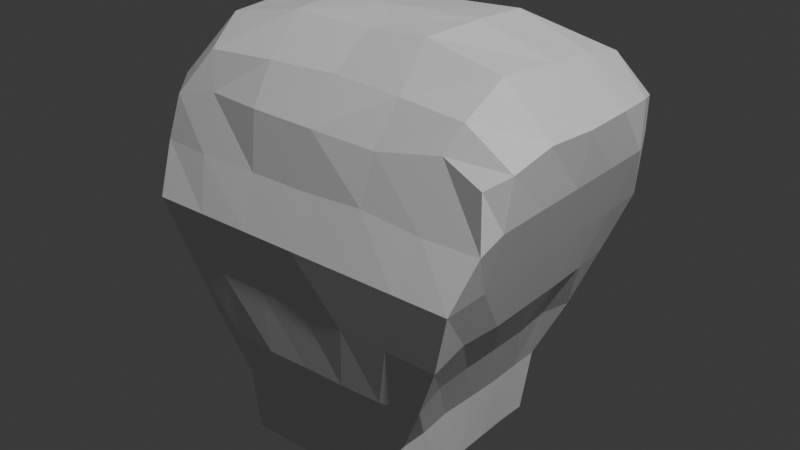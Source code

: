 # Source: pjEscultura.blend  (saved by Blender 4.2.66; exported with 4.5.12 LTS)
import bpy
from mathutils import Matrix  # noqa: F401  (used for matrix-valued properties, if any)

bpy.ops.wm.read_factory_settings(use_empty=True)
scene = bpy.context.scene
scene.name = 'Scene'

# ---- collections
col_collection = bpy.data.collections.new('Collection'); scene.collection.children.link(col_collection)

# ---- materials (node trees are filled in below, after node groups)
mat_material = bpy.data.materials.new('Material')
mat_material.alpha_threshold = 0.0
mat_material.use_transparent_shadow = False
mat_material.roughness = 0.5
mat_material.line_color = (0.0, 0.0, 0.0, 1.0)

# ---- material node trees
mat_material.use_nodes = True; mat_material.node_tree.nodes.clear()
_N = mat_material.node_tree.nodes; _L = mat_material.node_tree.links
n0 = _N.new('ShaderNodeOutputMaterial'); n0.name = 'Material Output'; n0.location = (300, 300)
n1 = _N.new('ShaderNodeBsdfPrincipled'); n1.name = 'Principled BSDF'; n1.location = (10, 300)
n1.inputs[3].default_value = 1.45
_L.new(n1.outputs[0], n0.inputs[0])
n0.is_active_output = True

# ---- world
world_world = bpy.data.worlds.new('World'); scene.world = world_world
world_world.use_nodes = True; world_world.node_tree.nodes.clear()
_N = world_world.node_tree.nodes; _L = world_world.node_tree.links
n0 = _N.new('ShaderNodeOutputWorld'); n0.name = 'World Output'; n0.location = (300, 300)
n1 = _N.new('ShaderNodeBackground'); n1.name = 'Background'; n1.location = (10, 300)
n1.inputs[0].default_value = (0.05088, 0.05088, 0.05088, 1.0)
_L.new(n1.outputs[0], n0.inputs[0])
n0.is_active_output = True
world_world.color = (0.05088, 0.05088, 0.05088)
world_world.sun_shadow_jitter_overblur = 0.0

# ---- lights
light_light = bpy.data.lights.new('Light', 'POINT')
light_light.energy = 1000.0
light_light.shadow_soft_size = 0.1

# ---- meshes
me_cube = bpy.data.meshes.new('Cube')
me_cube.from_pydata([(0.7517, 4.507, 0.902), (0.3991, 4.264, -0.6071), (0.7543, 3.403, 0.8867), (0.3975, 3.42, -0.6052), (-0.7676, 4.468, 0.9173), (-0.3955, 4.261, -0.6031), (-0.7386, 3.412, 0.8646), (-0.3955, 3.421, -0.6031), (-0.3955, 4.121, -0.6031), (-0.3955, 3.981, -0.6031), (-0.3955, 3.841, -0.6031), (-0.3955, 3.701, -0.6031), (-0.3955, 3.561, -0.6031), (0.8056, 4.37, 0.9372), (0.838, 4.156, 0.9598), (0.8443, 3.919, 0.9636), (0.8336, 3.684, 0.9769), (0.8253, 3.478, 0.9385), (-0.7801, 3.498, 0.9214), (-0.8346, 3.685, 0.9556), (-0.8571, 3.926, 0.9623), (-0.8606, 4.164, 0.9581), (-0.8235, 4.386, 0.9403), (0.3955, 3.561, -0.6031), (0.3955, 3.701, -0.6031), (0.3955, 3.841, -0.6031), (0.3955, 3.981, -0.6031), (0.3955, 4.121, -0.6031), (0.7469, 4.513, 0.7449), (0.7246, 4.516, 0.4673), (0.6344, 4.445, 0.2053), (0.5408, 4.373, -0.05631), (0.4288, 4.292, -0.315), (-0.4322, 3.417, -0.3305), (-0.5485, 3.366, -0.05781), (-0.6371, 3.315, 0.2035), (-0.7283, 3.268, 0.4656), (-0.7624, 3.364, 0.6803), (0.783, 3.368, 0.6698), (0.7283, 3.268, 0.4656), (0.6564, 3.297, 0.194), (0.5381, 3.363, -0.06405), (0.4083, 3.435, -0.324), (-0.7428, 4.501, 0.7506), (-0.7276, 4.52, 0.4655), (-0.6397, 4.45, 0.2019), (-0.5347, 4.366, -0.05363), (-0.4428, 4.296, -0.3203), (0.8114, 4.359, 0.7328), (0.7283, 4.311, 0.4656), (0.6419, 4.264, 0.1997), (0.5081, 4.218, -0.04855), (0.4238, 4.168, -0.3198), (0.8114, 4.133, 0.7328), (0.7283, 4.103, 0.4656), (0.6451, 4.072, 0.1985), (0.5189, 4.042, -0.05181), (0.4233, 4.012, -0.3202), (0.8112, 3.907, 0.7327), (0.7288, 3.894, 0.4661), (0.6443, 3.881, 0.1979), (0.5158, 3.869, -0.0506), (0.4163, 3.856, -0.3189), (0.8114, 3.682, 0.7328), (0.7283, 3.685, 0.4656), (0.6451, 3.689, 0.1985), (0.5108, 3.694, -0.04877), (0.4076, 3.698, -0.3168), (0.8104, 3.456, 0.7323), (0.7283, 3.477, 0.4656), (0.6317, 3.499, 0.2041), (0.5103, 3.518, -0.04902), (0.4173, 3.544, -0.3194), (-0.8094, 3.454, 0.7347), (-0.7283, 3.477, 0.4656), (-0.6451, 3.498, 0.1985), (-0.5114, 3.521, -0.05241), (-0.4217, 3.541, -0.3231), (-0.8075, 3.673, 0.7401), (-0.7283, 3.685, 0.4656), (-0.6451, 3.689, 0.1985), (-0.5126, 3.693, -0.05293), (-0.4255, 3.698, -0.324), (-0.8101, 3.904, 0.7352), (-0.7283, 3.894, 0.4656), (-0.6451, 3.881, 0.1985), (-0.5187, 3.867, -0.05494), (-0.4292, 3.856, -0.3247), (-0.8114, 4.133, 0.7328), (-0.7283, 4.103, 0.4656), (-0.6451, 4.072, 0.1985), (-0.5191, 4.042, -0.05539), (-0.4393, 4.012, -0.3269), (-0.8096, 4.359, 0.7327), (-0.7283, 4.311, 0.4656), (-0.6451, 4.264, 0.1985), (-0.5176, 4.217, -0.05446), (-0.4389, 4.17, -0.3263), (0.2637, 4.261, -0.6031), (0.1318, 4.261, -0.6031), (-7.451e-08, 4.261, -0.6031), (-0.1318, 4.261, -0.6031), (-0.2637, 4.261, -0.6031), (0.5594, 3.447, 0.9435), (0.2841, 3.417, 0.8951), (-0.001965, 3.399, 0.9097), (-0.2924, 3.4, 0.9137), (-0.5536, 3.431, 0.9099), (-0.2637, 3.421, -0.6031), (-0.1318, 3.421, -0.6031), (-4.47e-08, 3.421, -0.6031), (0.1318, 3.421, -0.6031), (0.2637, 3.421, -0.6031), (-0.5611, 4.503, 0.918), (-0.2839, 4.52, 0.9185), (0.0009975, 4.52, 0.9112), (0.2886, 4.515, 0.9095), (0.5609, 4.505, 0.9093), (0.2637, 4.121, -0.6031), (0.1318, 4.121, -0.6031), (-7.451e-08, 4.121, -0.6031), (-0.1318, 4.121, -0.6031), (-0.2637, 4.121, -0.6031), (0.2637, 3.981, -0.6031), (0.1318, 3.981, -0.6031), (-7.451e-08, 3.981, -0.6031), (-0.1318, 3.981, -0.6031), (-0.2637, 3.981, -0.6031), (0.2637, 3.841, -0.6031), (0.1318, 3.841, -0.6031), (-7.451e-08, 3.841, -0.6031), (-0.1318, 3.841, -0.6031), (-0.2637, 3.841, -0.6031), (0.2637, 3.701, -0.6031), (0.1318, 3.701, -0.6031), (-7.451e-08, 3.701, -0.6031), (-0.1318, 3.701, -0.6031), (-0.2637, 3.701, -0.6031), (0.2637, 3.561, -0.6031), (0.1318, 3.561, -0.6031), (-7.451e-08, 3.561, -0.6031), (-0.1318, 3.561, -0.6031), (-0.2637, 3.561, -0.6031), (-0.6128, 4.445, 1.068), (-0.2993, 4.457, 1.077), (0.001635, 4.451, 1.086), (0.3014, 4.458, 1.089), (0.6206, 4.453, 1.066), (-0.6513, 4.194, 1.154), (-0.3107, 4.201, 1.182), (-0.009314, 4.215, 1.209), (0.3242, 4.221, 1.229), (0.6387, 4.198, 1.128), (-0.6459, 3.932, 1.177), (-0.3327, 3.94, 1.231), (-0.0576, 3.945, 1.236), (0.3294, 3.96, 1.25), (0.6584, 3.953, 1.155), (-0.6482, 3.66, 1.163), (-0.3216, 3.675, 1.229), (0.03032, 3.689, 1.221), (0.3004, 3.681, 1.241), (0.6333, 3.675, 1.176), (-0.6032, 3.488, 1.06), (-0.3016, 3.506, 1.075), (0.009023, 3.527, 1.084), (0.3088, 3.522, 1.07), (0.596, 3.515, 1.05), (-0.3191, 4.326, -0.3359), (-0.1596, 4.326, -0.3359), (-4.47e-08, 4.326, -0.3359), (0.1596, 4.326, -0.3359), (0.3184, 4.326, -0.3356), (-0.3746, 4.391, -0.0687), (-0.1873, 4.391, -0.0687), (-4.47e-08, 4.391, -0.0687), (0.1873, 4.391, -0.0687), (0.3746, 4.391, -0.0687), (-0.43, 4.455, 0.1985), (-0.215, 4.455, 0.1985), (-5.96e-08, 4.455, 0.1985), (0.215, 4.455, 0.1985), (0.43, 4.455, 0.1985), (-0.4865, 4.522, 0.4654), (-0.2315, 4.513, 0.464), (0.009731, 4.514, 0.4663), (0.2608, 4.507, 0.4639), (0.4864, 4.514, 0.4667), (-0.5395, 4.532, 0.7425), (-0.2705, 4.548, 0.74), (-0.0004301, 4.548, 0.7397), (0.2699, 4.547, 0.7393), (0.5387, 4.532, 0.7427), (0.303, 3.387, -0.335), (0.1557, 3.385, -0.3348), (-0.0001824, 3.381, -0.3361), (-0.1575, 3.379, -0.3381), (-0.3098, 3.383, -0.3396), (0.3757, 3.327, -0.07209), (0.1889, 3.32, -0.07234), (0.0009741, 3.319, -0.07318), (-0.1887, 3.316, -0.07676), (-0.3807, 3.328, -0.08405), (0.4303, 3.297, 0.197), (0.2138, 3.297, 0.1949), (-2.98e-08, 3.306, 0.1985), (-0.215, 3.306, 0.1985), (-0.43, 3.306, 0.1985), (0.4855, 3.268, 0.4656), (0.2428, 3.268, 0.4656), (-4.47e-08, 3.268, 0.4656), (-0.2428, 3.268, 0.4656), (-0.4855, 3.268, 0.4656), (0.5435, 3.357, 0.6688), (0.2702, 3.357, 0.692), (-5.172e-05, 3.353, 0.6772), (-0.2703, 3.353, 0.6769), (-0.5409, 3.348, 0.6773)], [], [(163, 18, 6, 107), (217, 107, 6, 37), (93, 22, 4, 43), (138, 23, 3, 112), (68, 17, 2, 38), (192, 117, 0, 28), (28, 0, 13, 48), (48, 13, 14, 53), (53, 14, 15, 58), (58, 15, 16, 63), (63, 16, 17, 68), (98, 1, 27, 118), (118, 27, 26, 123), (123, 26, 25, 128), (128, 25, 24, 133), (133, 24, 23, 138), (37, 6, 18, 73), (73, 18, 19, 78), (78, 19, 20, 83), (83, 20, 21, 88), (88, 21, 22, 93), (113, 4, 22, 143), (143, 22, 21, 148), (148, 21, 20, 153), (153, 20, 19, 158), (158, 19, 18, 163), (9, 92, 97, 8), (92, 91, 96, 97), (91, 90, 95, 96), (90, 89, 94, 95), (89, 88, 93, 94), (10, 87, 92, 9), (87, 86, 91, 92), (86, 85, 90, 91), (85, 84, 89, 90), (84, 83, 88, 89), (11, 82, 87, 10), (82, 81, 86, 87), (81, 80, 85, 86), (80, 79, 84, 85), (79, 78, 83, 84), (12, 77, 82, 11), (77, 76, 81, 82), (76, 75, 80, 81), (75, 74, 79, 80), (74, 73, 78, 79), (7, 33, 77, 12), (33, 34, 76, 77), (34, 35, 75, 76), (35, 36, 74, 75), (36, 37, 73, 74), (24, 67, 72, 23), (67, 66, 71, 72), (66, 65, 70, 71), (65, 64, 69, 70), (64, 63, 68, 69), (25, 62, 67, 24), (62, 61, 66, 67), (61, 60, 65, 66), (60, 59, 64, 65), (59, 58, 63, 64), (26, 57, 62, 25), (57, 56, 61, 62), (56, 55, 60, 61), (55, 54, 59, 60), (54, 53, 58, 59), (27, 52, 57, 26), (52, 51, 56, 57), (51, 50, 55, 56), (50, 49, 54, 55), (49, 48, 53, 54), (1, 32, 52, 27), (32, 31, 51, 52), (31, 30, 50, 51), (30, 29, 49, 50), (29, 28, 48, 49), (98, 172, 32, 1), (172, 177, 31, 32), (177, 182, 30, 31), (182, 187, 29, 30), (187, 192, 28, 29), (23, 72, 42, 3), (72, 71, 41, 42), (71, 70, 40, 41), (70, 69, 39, 40), (69, 68, 38, 39), (8, 97, 47, 5), (97, 96, 46, 47), (96, 95, 45, 46), (95, 94, 44, 45), (94, 93, 43, 44), (108, 197, 33, 7), (197, 202, 34, 33), (202, 207, 35, 34), (207, 212, 36, 35), (212, 217, 37, 36), (39, 38, 213, 208), (208, 213, 214, 209), (209, 214, 215, 210), (210, 215, 216, 211), (211, 216, 217, 212), (40, 39, 208, 203), (203, 208, 209, 204), (204, 209, 210, 205), (205, 210, 211, 206), (206, 211, 212, 207), (41, 40, 203, 198), (198, 203, 204, 199), (199, 204, 205, 200), (200, 205, 206, 201), (201, 206, 207, 202), (42, 41, 198, 193), (193, 198, 199, 194), (194, 199, 200, 195), (195, 200, 201, 196), (196, 201, 202, 197), (3, 42, 193, 112), (112, 193, 194, 111), (111, 194, 195, 110), (110, 195, 196, 109), (109, 196, 197, 108), (44, 43, 188, 183), (183, 188, 189, 184), (184, 189, 190, 185), (185, 190, 191, 186), (186, 191, 192, 187), (45, 44, 183, 178), (178, 183, 184, 179), (179, 184, 185, 180), (180, 185, 186, 181), (181, 186, 187, 182), (46, 45, 178, 173), (173, 178, 179, 174), (174, 179, 180, 175), (175, 180, 181, 176), (176, 181, 182, 177), (47, 46, 173, 168), (168, 173, 174, 169), (169, 174, 175, 170), (170, 175, 176, 171), (171, 176, 177, 172), (5, 47, 168, 102), (102, 168, 169, 101), (101, 169, 170, 100), (100, 170, 171, 99), (99, 171, 172, 98), (16, 162, 167, 17), (162, 161, 166, 167), (161, 160, 165, 166), (160, 159, 164, 165), (159, 158, 163, 164), (15, 157, 162, 16), (157, 156, 161, 162), (156, 155, 160, 161), (155, 154, 159, 160), (154, 153, 158, 159), (14, 152, 157, 15), (152, 151, 156, 157), (151, 150, 155, 156), (150, 149, 154, 155), (149, 148, 153, 154), (13, 147, 152, 14), (147, 146, 151, 152), (146, 145, 150, 151), (145, 144, 149, 150), (144, 143, 148, 149), (0, 117, 147, 13), (117, 116, 146, 147), (116, 115, 145, 146), (115, 114, 144, 145), (114, 113, 143, 144), (11, 137, 142, 12), (137, 136, 141, 142), (136, 135, 140, 141), (135, 134, 139, 140), (134, 133, 138, 139), (10, 132, 137, 11), (132, 131, 136, 137), (131, 130, 135, 136), (130, 129, 134, 135), (129, 128, 133, 134), (9, 127, 132, 10), (127, 126, 131, 132), (126, 125, 130, 131), (125, 124, 129, 130), (124, 123, 128, 129), (8, 122, 127, 9), (122, 121, 126, 127), (121, 120, 125, 126), (120, 119, 124, 125), (119, 118, 123, 124), (5, 102, 122, 8), (102, 101, 121, 122), (101, 100, 120, 121), (100, 99, 119, 120), (99, 98, 118, 119), (43, 4, 113, 188), (188, 113, 114, 189), (189, 114, 115, 190), (190, 115, 116, 191), (191, 116, 117, 192), (12, 142, 108, 7), (142, 141, 109, 108), (141, 140, 110, 109), (140, 139, 111, 110), (139, 138, 112, 111), (38, 2, 103, 213), (213, 103, 104, 214), (214, 104, 105, 215), (215, 105, 106, 216), (216, 106, 107, 217), (17, 167, 103, 2), (167, 166, 104, 103), (166, 165, 105, 104), (165, 164, 106, 105), (164, 163, 107, 106)])
_uv = me_cube.uv_layers.new(name='UVMap')
_uv.uv.foreach_set('vector', [0.8333, 0.7083, 0.875, 0.7083, 0.875, 0.75, 0.8333, 0.75, 0.5833, 0.9583, 0.625, 0.9583, 0.625, 1.0, 0.5833, 1.0, 0.5833, 0.2083, 0.625, 0.2083, 0.625, 0.25, 0.5833, 0.25, 0.3333, 0.7083, 0.375, 0.7083, 0.375, 0.75, 0.3333, 0.75, 0.5833, 0.7083, 0.625, 0.7083, 0.625, 0.75, 0.5833, 0.75, 0.5833, 0.4583, 0.625, 0.4583, 0.625, 0.5, 0.5833, 0.5, 0.5833, 0.5, 0.625, 0.5, 0.625, 0.5417, 0.5833, 0.5417, 0.5833, 0.5417, 0.625, 0.5417, 0.625, 0.5833, 0.5833, 0.5833, 0.5833, 0.5833, 0.625, 0.5833, 0.625, 0.625, 0.5833, 0.625, 0.5833, 0.625, 0.625, 0.625, 0.625, 0.6667, 0.5833, 0.6667, 0.5833, 0.6667, 0.625, 0.6667, 0.625, 0.7083, 0.5833, 0.7083, 0.3333, 0.5, 0.375, 0.5, 0.375, 0.5417, 0.3333, 0.5417, 0.3333, 0.5417, 0.375, 0.5417, 0.375, 0.5833, 0.3333, 0.5833, 0.3333, 0.5833, 0.375, 0.5833, 0.375, 0.625, 0.3333, 0.625, 0.3333, 0.625, 0.375, 0.625, 0.375, 0.6667, 0.3333, 0.6667, 0.3333, 0.6667, 0.375, 0.6667, 0.375, 0.7083, 0.3333, 0.7083, 0.5833, 0.0, 0.625, 0.0, 0.625, 0.04167, 0.5833, 0.04167, 0.5833, 0.04167, 0.625, 0.04167, 0.625, 0.08333, 0.5833, 0.08333, 0.5833, 0.08333, 0.625, 0.08333, 0.625, 0.125, 0.5833, 0.125, 0.5833, 0.125, 0.625, 0.125, 0.625, 0.1667, 0.5833, 0.1667, 0.5833, 0.1667, 0.625, 0.1667, 0.625, 0.2083, 0.5833, 0.2083, 0.8333, 0.5, 0.875, 0.5, 0.875, 0.5417, 0.8333, 0.5417, 0.8333, 0.5417, 0.875, 0.5417, 0.875, 0.5833, 0.8333, 0.5833, 0.8333, 0.5833, 0.875, 0.5833, 0.875, 0.625, 0.8333, 0.625, 0.8333, 0.625, 0.875, 0.625, 0.875, 0.6667, 0.8333, 0.6667, 0.8333, 0.6667, 0.875, 0.6667, 0.875, 0.7083, 0.8333, 0.7083, 0.375, 0.1667, 0.4167, 0.1667, 0.4167, 0.2083, 0.375, 0.2083, 0.4167, 0.1667, 0.4583, 0.1667, 0.4583, 0.2083, 0.4167, 0.2083, 0.4583, 0.1667, 0.5, 0.1667, 0.5, 0.2083, 0.4583, 0.2083, 0.5, 0.1667, 0.5417, 0.1667, 0.5417, 0.2083, 0.5, 0.2083, 0.5417, 0.1667, 0.5833, 0.1667, 0.5833, 0.2083, 0.5417, 0.2083, 0.375, 0.125, 0.4167, 0.125, 0.4167, 0.1667, 0.375, 0.1667, 0.4167, 0.125, 0.4583, 0.125, 0.4583, 0.1667, 0.4167, 0.1667, 0.4583, 0.125, 0.5, 0.125, 0.5, 0.1667, 0.4583, 0.1667, 0.5, 0.125, 0.5417, 0.125, 0.5417, 0.1667, 0.5, 0.1667, 0.5417, 0.125, 0.5833, 0.125, 0.5833, 0.1667, 0.5417, 0.1667, 0.375, 0.08333, 0.4167, 0.08333, 0.4167, 0.125, 0.375, 0.125, 0.4167, 0.08333, 0.4583, 0.08333, 0.4583, 0.125, 0.4167, 0.125, 0.4583, 0.08333, 0.5, 0.08333, 0.5, 0.125, 0.4583, 0.125, 0.5, 0.08333, 0.5417, 0.08333, 0.5417, 0.125, 0.5, 0.125, 0.5417, 0.08333, 0.5833, 0.08333, 0.5833, 0.125, 0.5417, 0.125, 0.375, 0.04167, 0.4167, 0.04167, 0.4167, 0.08333, 0.375, 0.08333, 0.4167, 0.04167, 0.4583, 0.04167, 0.4583, 0.08333, 0.4167, 0.08333, 0.4583, 0.04167, 0.5, 0.04167, 0.5, 0.08333, 0.4583, 0.08333, 0.5, 0.04167, 0.5417, 0.04167, 0.5417, 0.08333, 0.5, 0.08333, 0.5417, 0.04167, 0.5833, 0.04167, 0.5833, 0.08333, 0.5417, 0.08333, 0.375, 0.0, 0.4167, 0.0, 0.4167, 0.04167, 0.375, 0.04167, 0.4167, 0.0, 0.4583, 0.0, 0.4583, 0.04167, 0.4167, 0.04167, 0.4583, 0.0, 0.5, 0.0, 0.5, 0.04167, 0.4583, 0.04167, 0.5, 0.0, 0.5417, 0.0, 0.5417, 0.04167, 0.5, 0.04167, 0.5417, 0.0, 0.5833, 0.0, 0.5833, 0.04167, 0.5417, 0.04167, 0.375, 0.6667, 0.4167, 0.6667, 0.4167, 0.7083, 0.375, 0.7083, 0.4167, 0.6667, 0.4583, 0.6667, 0.4583, 0.7083, 0.4167, 0.7083, 0.4583, 0.6667, 0.5, 0.6667, 0.5, 0.7083, 0.4583, 0.7083, 0.5, 0.6667, 0.5417, 0.6667, 0.5417, 0.7083, 0.5, 0.7083, 0.5417, 0.6667, 0.5833, 0.6667, 0.5833, 0.7083, 0.5417, 0.7083, 0.375, 0.625, 0.4167, 0.625, 0.4167, 0.6667, 0.375, 0.6667, 0.4167, 0.625, 0.4583, 0.625, 0.4583, 0.6667, 0.4167, 0.6667, 0.4583, 0.625, 0.5, 0.625, 0.5, 0.6667, 0.4583, 0.6667, 0.5, 0.625, 0.5417, 0.625, 0.5417, 0.6667, 0.5, 0.6667, 0.5417, 0.625, 0.5833, 0.625, 0.5833, 0.6667, 0.5417, 0.6667, 0.375, 0.5833, 0.4167, 0.5833, 0.4167, 0.625, 0.375, 0.625, 0.4167, 0.5833, 0.4583, 0.5833, 0.4583, 0.625, 0.4167, 0.625, 0.4583, 0.5833, 0.5, 0.5833, 0.5, 0.625, 0.4583, 0.625, 0.5, 0.5833, 0.5417, 0.5833, 0.5417, 0.625, 0.5, 0.625, 0.5417, 0.5833, 0.5833, 0.5833, 0.5833, 0.625, 0.5417, 0.625, 0.375, 0.5417, 0.4167, 0.5417, 0.4167, 0.5833, 0.375, 0.5833, 0.4167, 0.5417, 0.4583, 0.5417, 0.4583, 0.5833, 0.4167, 0.5833, 0.4583, 0.5417, 0.5, 0.5417, 0.5, 0.5833, 0.4583, 0.5833, 0.5, 0.5417, 0.5417, 0.5417, 0.5417, 0.5833, 0.5, 0.5833, 0.5417, 0.5417, 0.5833, 0.5417, 0.5833, 0.5833, 0.5417, 0.5833, 0.375, 0.5, 0.4167, 0.5, 0.4167, 0.5417, 0.375, 0.5417, 0.4167, 0.5, 0.4583, 0.5, 0.4583, 0.5417, 0.4167, 0.5417, 0.4583, 0.5, 0.5, 0.5, 0.5, 0.5417, 0.4583, 0.5417, 0.5, 0.5, 0.5417, 0.5, 0.5417, 0.5417, 0.5, 0.5417, 0.5417, 0.5, 0.5833, 0.5, 0.5833, 0.5417, 0.5417, 0.5417, 0.375, 0.4583, 0.4167, 0.4583, 0.4167, 0.5, 0.375, 0.5, 0.4167, 0.4583, 0.4583, 0.4583, 0.4583, 0.5, 0.4167, 0.5, 0.4583, 0.4583, 0.5, 0.4583, 0.5, 0.5, 0.4583, 0.5, 0.5, 0.4583, 0.5417, 0.4583, 0.5417, 0.5, 0.5, 0.5, 0.5417, 0.4583, 0.5833, 0.4583, 0.5833, 0.5, 0.5417, 0.5, 0.375, 0.7083, 0.4167, 0.7083, 0.4167, 0.75, 0.375, 0.75, 0.4167, 0.7083, 0.4583, 0.7083, 0.4583, 0.75, 0.4167, 0.75, 0.4583, 0.7083, 0.5, 0.7083, 0.5, 0.75, 0.4583, 0.75, 0.5, 0.7083, 0.5417, 0.7083, 0.5417, 0.75, 0.5, 0.75, 0.5417, 0.7083, 0.5833, 0.7083, 0.5833, 0.75, 0.5417, 0.75, 0.375, 0.2083, 0.4167, 0.2083, 0.4167, 0.25, 0.375, 0.25, 0.4167, 0.2083, 0.4583, 0.2083, 0.4583, 0.25, 0.4167, 0.25, 0.4583, 0.2083, 0.5, 0.2083, 0.5, 0.25, 0.4583, 0.25, 0.5, 0.2083, 0.5417, 0.2083, 0.5417, 0.25, 0.5, 0.25, 0.5417, 0.2083, 0.5833, 0.2083, 0.5833, 0.25, 0.5417, 0.25, 0.375, 0.9583, 0.4167, 0.9583, 0.4167, 1.0, 0.375, 1.0, 0.4167, 0.9583, 0.4583, 0.9583, 0.4583, 1.0, 0.4167, 1.0, 0.4583, 0.9583, 0.5, 0.9583, 0.5, 1.0, 0.4583, 1.0, 0.5, 0.9583, 0.5417, 0.9583, 0.5417, 1.0, 0.5, 1.0, 0.5417, 0.9583, 0.5833, 0.9583, 0.5833, 1.0, 0.5417, 1.0, 0.5417, 0.75, 0.5833, 0.75, 0.5833, 0.7917, 0.5417, 0.7917, 0.5417, 0.7917, 0.5833, 0.7917, 0.5833, 0.8333, 0.5417, 0.8333, 0.5417, 0.8333, 0.5833, 0.8333, 0.5833, 0.875, 0.5417, 0.875, 0.5417, 0.875, 0.5833, 0.875, 0.5833, 0.9167, 0.5417, 0.9167, 0.5417, 0.9167, 0.5833, 0.9167, 0.5833, 0.9583, 0.5417, 0.9583, 0.5, 0.75, 0.5417, 0.75, 0.5417, 0.7917, 0.5, 0.7917, 0.5, 0.7917, 0.5417, 0.7917, 0.5417, 0.8333, 0.5, 0.8333, 0.5, 0.8333, 0.5417, 0.8333, 0.5417, 0.875, 0.5, 0.875, 0.5, 0.875, 0.5417, 0.875, 0.5417, 0.9167, 0.5, 0.9167, 0.5, 0.9167, 0.5417, 0.9167, 0.5417, 0.9583, 0.5, 0.9583, 0.4583, 0.75, 0.5, 0.75, 0.5, 0.7917, 0.4583, 0.7917, 0.4583, 0.7917, 0.5, 0.7917, 0.5, 0.8333, 0.4583, 0.8333, 0.4583, 0.8333, 0.5, 0.8333, 0.5, 0.875, 0.4583, 0.875, 0.4583, 0.875, 0.5, 0.875, 0.5, 0.9167, 0.4583, 0.9167, 0.4583, 0.9167, 0.5, 0.9167, 0.5, 0.9583, 0.4583, 0.9583, 0.4167, 0.75, 0.4583, 0.75, 0.4583, 0.7917, 0.4167, 0.7917, 0.4167, 0.7917, 0.4583, 0.7917, 0.4583, 0.8333, 0.4167, 0.8333, 0.4167, 0.8333, 0.4583, 0.8333, 0.4583, 0.875, 0.4167, 0.875, 0.4167, 0.875, 0.4583, 0.875, 0.4583, 0.9167, 0.4167, 0.9167, 0.4167, 0.9167, 0.4583, 0.9167, 0.4583, 0.9583, 0.4167, 0.9583, 0.375, 0.75, 0.4167, 0.75, 0.4167, 0.7917, 0.375, 0.7917, 0.375, 0.7917, 0.4167, 0.7917, 0.4167, 0.8333, 0.375, 0.8333, 0.375, 0.8333, 0.4167, 0.8333, 0.4167, 0.875, 0.375, 0.875, 0.375, 0.875, 0.4167, 0.875, 0.4167, 0.9167, 0.375, 0.9167, 0.375, 0.9167, 0.4167, 0.9167, 0.4167, 0.9583, 0.375, 0.9583, 0.5417, 0.25, 0.5833, 0.25, 0.5833, 0.2917, 0.5417, 0.2917, 0.5417, 0.2917, 0.5833, 0.2917, 0.5833, 0.3333, 0.5417, 0.3333, 0.5417, 0.3333, 0.5833, 0.3333, 0.5833, 0.375, 0.5417, 0.375, 0.5417, 0.375, 0.5833, 0.375, 0.5833, 0.4167, 0.5417, 0.4167, 0.5417, 0.4167, 0.5833, 0.4167, 0.5833, 0.4583, 0.5417, 0.4583, 0.5, 0.25, 0.5417, 0.25, 0.5417, 0.2917, 0.5, 0.2917, 0.5, 0.2917, 0.5417, 0.2917, 0.5417, 0.3333, 0.5, 0.3333, 0.5, 0.3333, 0.5417, 0.3333, 0.5417, 0.375, 0.5, 0.375, 0.5, 0.375, 0.5417, 0.375, 0.5417, 0.4167, 0.5, 0.4167, 0.5, 0.4167, 0.5417, 0.4167, 0.5417, 0.4583, 0.5, 0.4583, 0.4583, 0.25, 0.5, 0.25, 0.5, 0.2917, 0.4583, 0.2917, 0.4583, 0.2917, 0.5, 0.2917, 0.5, 0.3333, 0.4583, 0.3333, 0.4583, 0.3333, 0.5, 0.3333, 0.5, 0.375, 0.4583, 0.375, 0.4583, 0.375, 0.5, 0.375, 0.5, 0.4167, 0.4583, 0.4167, 0.4583, 0.4167, 0.5, 0.4167, 0.5, 0.4583, 0.4583, 0.4583, 0.4167, 0.25, 0.4583, 0.25, 0.4583, 0.2917, 0.4167, 0.2917, 0.4167, 0.2917, 0.4583, 0.2917, 0.4583, 0.3333, 0.4167, 0.3333, 0.4167, 0.3333, 0.4583, 0.3333, 0.4583, 0.375, 0.4167, 0.375, 0.4167, 0.375, 0.4583, 0.375, 0.4583, 0.4167, 0.4167, 0.4167, 0.4167, 0.4167, 0.4583, 0.4167, 0.4583, 0.4583, 0.4167, 0.4583, 0.375, 0.25, 0.4167, 0.25, 0.4167, 0.2917, 0.375, 0.2917, 0.375, 0.2917, 0.4167, 0.2917, 0.4167, 0.3333, 0.375, 0.3333, 0.375, 0.3333, 0.4167, 0.3333, 0.4167, 0.375, 0.375, 0.375, 0.375, 0.375, 0.4167, 0.375, 0.4167, 0.4167, 0.375, 0.4167, 0.375, 0.4167, 0.4167, 0.4167, 0.4167, 0.4583, 0.375, 0.4583, 0.625, 0.6667, 0.6667, 0.6667, 0.6667, 0.7083, 0.625, 0.7083, 0.6667, 0.6667, 0.7083, 0.6667, 0.7083, 0.7083, 0.6667, 0.7083, 0.7083, 0.6667, 0.75, 0.6667, 0.75, 0.7083, 0.7083, 0.7083, 0.75, 0.6667, 0.7917, 0.6667, 0.7917, 0.7083, 0.75, 0.7083, 0.7917, 0.6667, 0.8333, 0.6667, 0.8333, 0.7083, 0.7917, 0.7083, 0.625, 0.625, 0.6667, 0.625, 0.6667, 0.6667, 0.625, 0.6667, 0.6667, 0.625, 0.7083, 0.625, 0.7083, 0.6667, 0.6667, 0.6667, 0.7083, 0.625, 0.75, 0.625, 0.75, 0.6667, 0.7083, 0.6667, 0.75, 0.625, 0.7917, 0.625, 0.7917, 0.6667, 0.75, 0.6667, 0.7917, 0.625, 0.8333, 0.625, 0.8333, 0.6667, 0.7917, 0.6667, 0.625, 0.5833, 0.6667, 0.5833, 0.6667, 0.625, 0.625, 0.625, 0.6667, 0.5833, 0.7083, 0.5833, 0.7083, 0.625, 0.6667, 0.625, 0.7083, 0.5833, 0.75, 0.5833, 0.75, 0.625, 0.7083, 0.625, 0.75, 0.5833, 0.7917, 0.5833, 0.7917, 0.625, 0.75, 0.625, 0.7917, 0.5833, 0.8333, 0.5833, 0.8333, 0.625, 0.7917, 0.625, 0.625, 0.5417, 0.6667, 0.5417, 0.6667, 0.5833, 0.625, 0.5833, 0.6667, 0.5417, 0.7083, 0.5417, 0.7083, 0.5833, 0.6667, 0.5833, 0.7083, 0.5417, 0.75, 0.5417, 0.75, 0.5833, 0.7083, 0.5833, 0.75, 0.5417, 0.7917, 0.5417, 0.7917, 0.5833, 0.75, 0.5833, 0.7917, 0.5417, 0.8333, 0.5417, 0.8333, 0.5833, 0.7917, 0.5833, 0.625, 0.5, 0.6667, 0.5, 0.6667, 0.5417, 0.625, 0.5417, 0.6667, 0.5, 0.7083, 0.5, 0.7083, 0.5417, 0.6667, 0.5417, 0.7083, 0.5, 0.75, 0.5, 0.75, 0.5417, 0.7083, 0.5417, 0.75, 0.5, 0.7917, 0.5, 0.7917, 0.5417, 0.75, 0.5417, 0.7917, 0.5, 0.8333, 0.5, 0.8333, 0.5417, 0.7917, 0.5417, 0.125, 0.6667, 0.1667, 0.6667, 0.1667, 0.7083, 0.125, 0.7083, 0.1667, 0.6667, 0.2083, 0.6667, 0.2083, 0.7083, 0.1667, 0.7083, 0.2083, 0.6667, 0.25, 0.6667, 0.25, 0.7083, 0.2083, 0.7083, 0.25, 0.6667, 0.2917, 0.6667, 0.2917, 0.7083, 0.25, 0.7083, 0.2917, 0.6667, 0.3333, 0.6667, 0.3333, 0.7083, 0.2917, 0.7083, 0.125, 0.625, 0.1667, 0.625, 0.1667, 0.6667, 0.125, 0.6667, 0.1667, 0.625, 0.2083, 0.625, 0.2083, 0.6667, 0.1667, 0.6667, 0.2083, 0.625, 0.25, 0.625, 0.25, 0.6667, 0.2083, 0.6667, 0.25, 0.625, 0.2917, 0.625, 0.2917, 0.6667, 0.25, 0.6667, 0.2917, 0.625, 0.3333, 0.625, 0.3333, 0.6667, 0.2917, 0.6667, 0.125, 0.5833, 0.1667, 0.5833, 0.1667, 0.625, 0.125, 0.625, 0.1667, 0.5833, 0.2083, 0.5833, 0.2083, 0.625, 0.1667, 0.625, 0.2083, 0.5833, 0.25, 0.5833, 0.25, 0.625, 0.2083, 0.625, 0.25, 0.5833, 0.2917, 0.5833, 0.2917, 0.625, 0.25, 0.625, 0.2917, 0.5833, 0.3333, 0.5833, 0.3333, 0.625, 0.2917, 0.625, 0.125, 0.5417, 0.1667, 0.5417, 0.1667, 0.5833, 0.125, 0.5833, 0.1667, 0.5417, 0.2083, 0.5417, 0.2083, 0.5833, 0.1667, 0.5833, 0.2083, 0.5417, 0.25, 0.5417, 0.25, 0.5833, 0.2083, 0.5833, 0.25, 0.5417, 0.2917, 0.5417, 0.2917, 0.5833, 0.25, 0.5833, 0.2917, 0.5417, 0.3333, 0.5417, 0.3333, 0.5833, 0.2917, 0.5833, 0.125, 0.5, 0.1667, 0.5, 0.1667, 0.5417, 0.125, 0.5417, 0.1667, 0.5, 0.2083, 0.5, 0.2083, 0.5417, 0.1667, 0.5417, 0.2083, 0.5, 0.25, 0.5, 0.25, 0.5417, 0.2083, 0.5417, 0.25, 0.5, 0.2917, 0.5, 0.2917, 0.5417, 0.25, 0.5417, 0.2917, 0.5, 0.3333, 0.5, 0.3333, 0.5417, 0.2917, 0.5417, 0.5833, 0.25, 0.625, 0.25, 0.625, 0.2917, 0.5833, 0.2917, 0.5833, 0.2917, 0.625, 0.2917, 0.625, 0.3333, 0.5833, 0.3333, 0.5833, 0.3333, 0.625, 0.3333, 0.625, 0.375, 0.5833, 0.375, 0.5833, 0.375, 0.625, 0.375, 0.625, 0.4167, 0.5833, 0.4167, 0.5833, 0.4167, 0.625, 0.4167, 0.625, 0.4583, 0.5833, 0.4583, 0.125, 0.7083, 0.1667, 0.7083, 0.1667, 0.75, 0.125, 0.75, 0.1667, 0.7083, 0.2083, 0.7083, 0.2083, 0.75, 0.1667, 0.75, 0.2083, 0.7083, 0.25, 0.7083, 0.25, 0.75, 0.2083, 0.75, 0.25, 0.7083, 0.2917, 0.7083, 0.2917, 0.75, 0.25, 0.75, 0.2917, 0.7083, 0.3333, 0.7083, 0.3333, 0.75, 0.2917, 0.75, 0.5833, 0.75, 0.625, 0.75, 0.625, 0.7917, 0.5833, 0.7917, 0.5833, 0.7917, 0.625, 0.7917, 0.625, 0.8333, 0.5833, 0.8333, 0.5833, 0.8333, 0.625, 0.8333, 0.625, 0.875, 0.5833, 0.875, 0.5833, 0.875, 0.625, 0.875, 0.625, 0.9167, 0.5833, 0.9167, 0.5833, 0.9167, 0.625, 0.9167, 0.625, 0.9583, 0.5833, 0.9583, 0.625, 0.7083, 0.6667, 0.7083, 0.6667, 0.75, 0.625, 0.75, 0.6667, 0.7083, 0.7083, 0.7083, 0.7083, 0.75, 0.6667, 0.75, 0.7083, 0.7083, 0.75, 0.7083, 0.75, 0.75, 0.7083, 0.75, 0.75, 0.7083, 0.7917, 0.7083, 0.7917, 0.75, 0.75, 0.75, 0.7917, 0.7083, 0.8333, 0.7083, 0.8333, 0.75, 0.7917, 0.75])
me_cube.materials.append(mat_material)
me_cube.use_mirror_vertex_groups = False
me_cube.update()

# ---- objects
ob_cube = bpy.data.objects.new('Cube', me_cube)
ob_light = bpy.data.objects.new('Light', light_light)
ob_empty = bpy.data.objects.new('Empty', None)
ob_empty_001 = bpy.data.objects.new('Empty.001', None)

# ---- transforms, parenting, visibility, modifiers, constraints
ob_cube.location = (0.8641, -7.275e-08, 0.5414)
ob_cube.scale = (0.5183, 0.5183, 0.5183)
ob_cube.lock_rotations_4d = False
ob_cube.empty_display_type = 'ARROWS'
ob_cube.lineart.crease_threshold = 0.0
ob_light.location = (4.076, 1.005, 5.904)
ob_light.rotation_euler = (0.6503, 0.05522, 1.866)
ob_light.lock_rotations_4d = False
ob_light.empty_display_type = 'ARROWS'
ob_light.color = (0.0, 0.0, 0.0, 0.0)
ob_light.lineart.crease_threshold = 0.0
ob_empty.location = (0.0, 3.889, 0.0)
ob_empty.rotation_euler = (1.571, -0.0, -0.0)
ob_empty.empty_display_type = 'IMAGE'
ob_empty.empty_display_size = 5.0
ob_empty_001.location = (-4.693, 0.0, 0.0)
ob_empty_001.rotation_euler = (1.571, -0.0, 1.571)
ob_empty_001.empty_display_type = 'IMAGE'
ob_empty_001.empty_display_size = 5.0

# ---- collection membership
col_collection.objects.link(ob_cube)
col_collection.objects.link(ob_light)
col_collection.objects.link(ob_empty)
col_collection.objects.link(ob_empty_001)

# ---- scene / render settings (as saved in the file)
scene.frame_start = 1; scene.frame_end = 250; scene.frame_set(1)
scene.render.engine = 'BLENDER_EEVEE_NEXT'
bpy.context.view_layer.update()

# ---- added for rendering (the .blend has no active camera): camera
cam_auto = bpy.data.cameras.new('AutoCamera')
cam_auto.lens = 50.0
cam_auto.sensor_width = 36.0
cam_auto.clip_end = 1000.0
ob_auto_camera = bpy.data.objects.new('AutoCamera', cam_auto)
scene.collection.objects.link(ob_auto_camera)
ob_auto_camera.location = (2.2155, 0.398777, 1.79244)
ob_auto_camera.rotation_euler = (1.09748, -7.21219e-08, 0.694738)
scene.camera = ob_auto_camera
bpy.context.view_layer.update()
